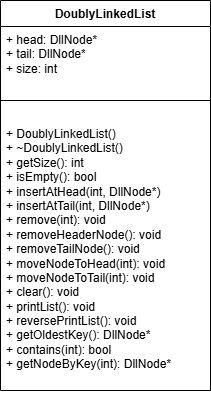

The diagram above was exported from draw.io. Its source (the exported page's mxGraphModel, read from the mxfile embedded in the PNG):
<mxGraphModel dx="703" dy="794" grid="1" gridSize="10" guides="1" tooltips="1" connect="1" arrows="1" fold="1" page="1" pageScale="1" pageWidth="850" pageHeight="1100" math="0" shadow="0">
  <root>
    <mxCell id="0" />
    <mxCell id="1" parent="0" />
    <mxCell id="fU1Wnyb-mJzuVwIVJWHU-7" value="DoublyLinkedList" style="swimlane;fontStyle=1;align=center;verticalAlign=top;childLayout=stackLayout;horizontal=1;startSize=26;horizontalStack=0;resizeParent=1;resizeParentMax=0;resizeLast=0;collapsible=1;marginBottom=0;whiteSpace=wrap;html=1;" vertex="1" parent="1">
      <mxGeometry x="280" y="360" width="210" height="390" as="geometry" />
    </mxCell>
    <mxCell id="fU1Wnyb-mJzuVwIVJWHU-8" value="&lt;div&gt;+ head: DllNode*&lt;/div&gt;&lt;div&gt;+ tail: DllNode*&lt;/div&gt;&lt;div&gt;+ size: int&lt;/div&gt;" style="text;strokeColor=none;fillColor=none;align=left;verticalAlign=top;spacingLeft=4;spacingRight=4;overflow=hidden;rotatable=0;points=[[0,0.5],[1,0.5]];portConstraint=eastwest;whiteSpace=wrap;html=1;" vertex="1" parent="fU1Wnyb-mJzuVwIVJWHU-7">
      <mxGeometry y="26" width="210" height="54" as="geometry" />
    </mxCell>
    <mxCell id="fU1Wnyb-mJzuVwIVJWHU-9" value="" style="line;strokeWidth=1;fillColor=none;align=left;verticalAlign=middle;spacingTop=-1;spacingLeft=3;spacingRight=3;rotatable=0;labelPosition=right;points=[];portConstraint=eastwest;strokeColor=inherit;" vertex="1" parent="fU1Wnyb-mJzuVwIVJWHU-7">
      <mxGeometry y="80" width="210" height="40" as="geometry" />
    </mxCell>
    <mxCell id="fU1Wnyb-mJzuVwIVJWHU-10" value="&lt;div&gt;+ DoublyLinkedList()&lt;/div&gt;&lt;div&gt;+ ~DoublyLinkedList()&lt;/div&gt;&lt;div&gt;+ getSize(): int&lt;/div&gt;&lt;div&gt;+ isEmpty(): bool&lt;/div&gt;&lt;div&gt;+ insertAtHead(int, DllNode*)&lt;/div&gt;&lt;div&gt;+ insertAtTail(int, DllNode*)&lt;/div&gt;&lt;div&gt;+ remove(int): void&lt;/div&gt;&lt;div&gt;+ removeHeaderNode(): void&lt;/div&gt;&lt;div&gt;+ removeTailNode(): void&lt;/div&gt;&lt;div&gt;+ moveNodeToHead(int): void&lt;/div&gt;&lt;div&gt;+ moveNodeToTail(int): void&lt;/div&gt;&lt;div&gt;+ clear(): void&lt;/div&gt;&lt;div&gt;+ printList(): void&lt;/div&gt;&lt;div&gt;+ reversePrintList(): void&lt;/div&gt;&lt;div&gt;+ getOldestKey(): DllNode*&lt;/div&gt;&lt;div&gt;+ contains(int): bool&lt;/div&gt;&lt;div&gt;+ getNodeByKey(int): DllNode*&lt;/div&gt;" style="text;strokeColor=none;fillColor=none;align=left;verticalAlign=top;spacingLeft=4;spacingRight=4;overflow=hidden;rotatable=0;points=[[0,0.5],[1,0.5]];portConstraint=eastwest;whiteSpace=wrap;html=1;" vertex="1" parent="fU1Wnyb-mJzuVwIVJWHU-7">
      <mxGeometry y="120" width="210" height="270" as="geometry" />
    </mxCell>
  </root>
</mxGraphModel>